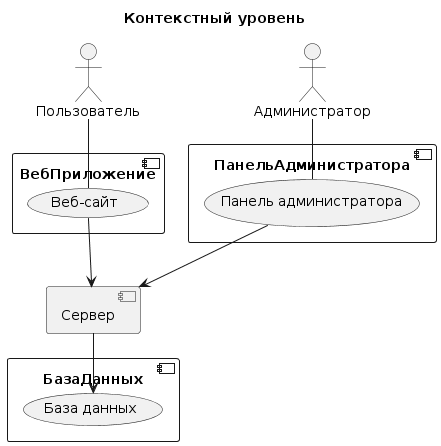

The diagram above was rendered by PlantUML. Its source (embedded in the PNG):
@startuml
!define RECTANGLE component
title Контекстный уровень

actor Пользователь
RECTANGLE ВебПриложение {
  Пользователь -- (Веб-сайт)
}

actor Администратор
RECTANGLE ПанельАдминистратора {
  Администратор -- (Панель администратора)
}

RECTANGLE Сервер {
  (Веб-сайт) --> (Сервер)
  (Панель администратора) --> (Сервер)
}

RECTANGLE БазаДанных {
  (Сервер) --> (База данных)
}
@enduml